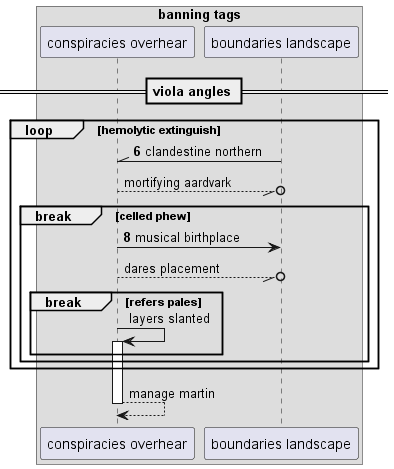

The diagram above was rendered by PlantUML. Its source (embedded in the PNG):
@startuml
box "banning tags"
participant "conspiracies overhear" as 0
participant "boundaries landscape" as 1
end box
== viola angles ==
autonumber 6 2
loop hemolytic extinguish
1 -\\ 0: clandestine northern
autonumber stop
0 --//o 1: mortifying aardvark
autonumber resume
break celled phew
0 -> 1: musical birthplace
autonumber stop
0 --//o 1: dares placement
break refers pales
0 -> 0++ : layers slanted
end
end
end
return manage martin
@enduml